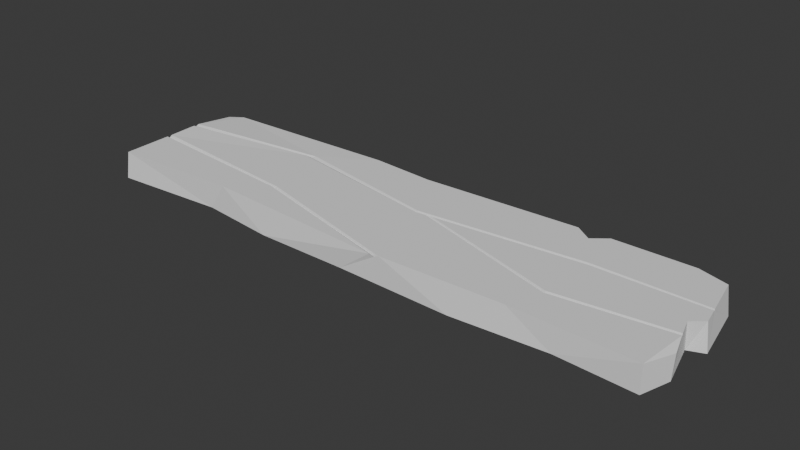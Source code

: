 # Source: Tabl_n.blend  (saved by Blender 4.3.34; exported with 4.5.12 LTS)
import bpy
from mathutils import Matrix  # noqa: F401  (used for matrix-valued properties, if any)

bpy.ops.wm.read_factory_settings(use_empty=True)
scene = bpy.context.scene
scene.name = 'Scene'

# ---- collections
col_collection = bpy.data.collections.new('Collection'); scene.collection.children.link(col_collection)

# ---- world
world_world = bpy.data.worlds.new('World'); scene.world = world_world
world_world.use_nodes = True; world_world.node_tree.nodes.clear()
_N = world_world.node_tree.nodes; _L = world_world.node_tree.links
n0 = _N.new('ShaderNodeOutputWorld'); n0.name = 'World Output'; n0.location = (300, 300)
n1 = _N.new('ShaderNodeBackground'); n1.name = 'Background'; n1.location = (10, 300)
n1.inputs[0].default_value = (0.05088, 0.05088, 0.05088, 1.0)
_L.new(n1.outputs[0], n0.inputs[0])
n0.is_active_output = True
world_world.color = (0.05088, 0.05088, 0.05088)
world_world.sun_shadow_jitter_overblur = 0.0

# ---- meshes
me_cube_001 = bpy.data.meshes.new('Cube.001')
me_cube_001.from_pydata([(-6.279, -1.609, -0.2868), (-6.279, -1.523, 0.2868), (-6.249, 1.56, -0.2868), (6.115, -1.609, -0.2868), (6.115, -1.609, 0.2868), (5.419, 1.609, -0.2868), (5.419, 1.609, 0.2868), (6.07, -0.0389, -0.2868), (6.07, -0.08891, 0.2868), (6.31, -0.9799, -0.2873), (6.316, -0.9182, 0.208), (6.402, 0.09312, -0.2868), (6.323, 0.1277, 0.2868), (6.159, 1.386, -0.2868), (6.067, 1.417, 0.2868), (3.688, 1.609, 0.2868), (3.585, 1.609, -0.2868), (2.998, 1.609, 0.2868), (3.018, 1.609, -0.2868), (3.368, 1.352, 0.2868), (3.299, 1.457, -0.2868), (6.251, 0.4911, 0.2868), (-6.279, 0.3104, 0.3187), (3.871, 0.4957, 0.2868), (0.2653, 0.1768, 0.2868), (-3.235, 0.7787, 0.2868), (6.24, 0.5455, 0.2868), (-6.279, 0.445, 0.3187), (-3.033, 0.8757, 0.2868), (0.2557, 0.2482, 0.2868), (3.862, 0.5671, 0.2868), (0.2605, 0.2125, 0.2554), (-3.134, 0.8272, 0.2554), (-6.279, 0.3777, 0.2873), (3.866, 0.5314, 0.2554), (6.245, 0.5183, 0.2554), (6.179, -0.457, 0.287), (0.6407, 0.21, 0.2868), (3.801, -0.7304, 0.2868), (6.198, -0.5206, 0.287), (0.4922, 0.1969, 0.2868), (3.801, -0.8041, 0.2868), (6.189, -0.4901, 0.2492), (3.805, -0.7717, 0.249), (0.4793, 0.2318, 0.2554), (-0.4711, 1.472, 0.2868), (-0.5627, 1.472, -0.2868), (-1.871, 1.575, 0.2868), (-1.91, 1.574, -0.2868), (-5.937, 1.513, 0.2417), (-6.138, 1.495, 0.1208), (-6.217, 1.323, 0.2417), (-6.307, -0.4284, 0.2868), (-6.307, -0.3103, 0.2868), (-6.307, -0.368, 0.2423), (0.8588, -1.609, 0.2868), (0.6744, -1.646, 0.2868), (0.7686, -1.609, 0.2423), (-2.591, -0.7126, 0.2868), (-2.636, -0.7414, 0.2423), (-2.683, -0.7716, 0.2868), (-6.279, 0.0, -0.2697), (-3.446, -1.397, 0.2868), (-0.08203, -1.609, -0.2868), (-3.783, -1.427, -0.2868), (-2.092, -1.609, -0.2868), (2.45, -1.669, -0.2868), (4.512, -1.609, -0.2207), (3.531, -1.53, 0.2868)], [], [(64, 65, 62), (62, 65, 56), (65, 63, 56), (63, 66, 57), (56, 63, 57), (57, 66, 55), (68, 55, 66), (67, 68, 66), (68, 67, 4), (3, 4, 67), (3, 9, 4), (4, 9, 10), (39, 10, 9), (10, 39, 4), (42, 39, 9), (7, 42, 9), (36, 42, 7), (7, 8, 36), (12, 8, 7), (11, 12, 7), (21, 12, 11), (35, 21, 11), (13, 35, 11), (26, 35, 13), (13, 14, 26), (13, 5, 14), (5, 6, 14), (14, 6, 26), (16, 15, 5), (15, 6, 5), (6, 15, 30), (30, 26, 6), (12, 21, 8), (38, 8, 23), (36, 8, 38), (21, 23, 8), (23, 37, 38), (29, 30, 17), (19, 17, 30), (15, 19, 30), (19, 15, 16), (20, 19, 16), (18, 19, 20), (18, 17, 19), (45, 17, 18), (46, 45, 18), (46, 48, 45), (45, 48, 47), (49, 47, 48), (2, 49, 48), (50, 49, 2), (49, 50, 51), (2, 51, 50), (27, 51, 2), (49, 51, 27), (28, 49, 27), (47, 49, 28), (47, 28, 29), (45, 47, 29), (17, 45, 29), (33, 2, 61), (33, 27, 2), (33, 61, 22), (22, 61, 53), (53, 61, 54), (61, 0, 54), (52, 54, 0), (1, 52, 0), (52, 1, 60), (53, 25, 22), (53, 58, 25), (25, 58, 24), (58, 55, 24), (24, 55, 40), (40, 55, 41), (68, 41, 55), (41, 68, 4), (39, 41, 4), (41, 39, 43), (42, 43, 39), (42, 36, 43), (36, 38, 43), (38, 37, 43), (43, 44, 40), (40, 41, 43), (43, 37, 44), (44, 31, 40), (40, 31, 24), (31, 32, 24), (25, 24, 32), (22, 25, 32), (33, 22, 32), (33, 32, 27), (28, 27, 32), (28, 32, 29), (29, 32, 31), (29, 31, 34), (30, 29, 34), (34, 37, 23), (44, 37, 34), (30, 34, 26), (23, 21, 34), (35, 34, 21), (35, 26, 34), (58, 53, 59), (60, 59, 52), (54, 52, 59), (53, 54, 59), (1, 64, 62), (62, 60, 1), (1, 0, 64), (56, 60, 62), (60, 56, 59), (55, 58, 59), (57, 55, 59), (57, 59, 56), (0, 61, 64), (2, 48, 61), (61, 48, 64), (64, 48, 65), (48, 46, 65), (65, 46, 63), (46, 18, 63), (63, 18, 66), (66, 20, 67), (18, 20, 66), (9, 3, 7), (11, 7, 13), (13, 7, 5), (16, 5, 67), (67, 7, 3), (7, 67, 5), (20, 16, 67)])
_uv = me_cube_001.uv_layers.new(name='UVMap')
_uv.uv.foreach_set('vector', [0.0, 0.0, 0.0, 0.0, 0.0, 0.0, 0.0, 0.0, 0.0, 0.0, 0.0, 0.0, 0.0, 0.0, 0.0, 0.0, 0.0, 0.0, 0.0, 0.0, 0.0, 0.0, 0.0, 0.0, 0.0, 0.0, 0.0, 0.0, 0.0, 0.0, 0.0, 0.0, 0.0, 0.0, 0.0, 0.0, 0.0, 0.0, 0.0, 0.0, 0.0, 0.0, 0.0, 0.0, 0.0, 0.0, 0.0, 0.0, 0.0, 0.0, 0.0, 0.0, 0.0, 0.0, 0.0, 0.0, 0.0, 0.0, 0.0, 0.0, 0.0, 0.0, 0.0, 0.0, 0.0, 0.0, 0.0, 0.0, 0.0, 0.0, 0.0, 0.0, 0.0, 0.0, 0.0, 0.0, 0.0, 0.0, 0.0, 0.0, 0.0, 0.0, 0.0, 0.0, 0.0, 0.0, 0.0, 0.0, 0.0, 0.0, 0.0, 0.0, 0.0, 0.0, 0.0, 0.0, 0.0, 0.0, 0.0, 0.0, 0.0, 0.0, 0.0, 0.0, 0.0, 0.0, 0.0, 0.0, 0.0, 0.0, 0.0, 0.0, 0.0, 0.0, 0.0, 0.0, 0.0, 0.0, 0.0, 0.0, 0.0, 0.0, 0.0, 0.0, 0.0, 0.0, 0.0, 0.0, 0.0, 0.0, 0.0, 0.0, 0.0, 0.0, 0.0, 0.0, 0.0, 0.0, 0.0, 0.0, 0.0, 0.0, 0.0, 0.0, 0.0, 0.0, 0.0, 0.0, 0.0, 0.0, 0.0, 0.0, 0.0, 0.0, 0.0, 0.0, 0.0, 0.0, 0.0, 0.0, 0.0, 0.0, 0.0, 0.0, 0.0, 0.0, 0.0, 0.0, 0.0, 0.0, 0.0, 0.0, 0.0, 0.0, 0.0, 0.0, 0.0, 0.0, 0.0, 0.0, 0.0, 0.0, 0.0, 0.0, 0.0, 0.0, 0.0, 0.0, 0.0, 0.0, 0.0, 0.0, 0.0, 0.0, 0.0, 0.0, 0.0, 0.0, 0.0, 0.0, 0.0, 0.0, 0.0, 0.0, 0.0, 0.0, 0.0, 0.0, 0.0, 0.0, 0.0, 0.0, 0.0, 0.0, 0.0, 0.0, 0.0, 0.0, 0.0, 0.0, 0.0, 0.0, 0.0, 0.0, 0.0, 0.0, 0.0, 0.0, 0.0, 0.0, 0.0, 0.0, 0.0, 0.0, 0.0, 0.0, 0.0, 0.0, 0.0, 0.0, 0.0, 0.0, 0.0, 0.0, 0.0, 0.0, 0.0, 0.0, 0.0, 0.0, 0.0, 0.0, 0.0, 0.0, 0.0, 0.0, 0.0, 0.0, 0.0, 0.0, 0.0, 0.0, 0.0, 0.0, 0.0, 0.0, 0.0, 0.0, 0.0, 0.0, 0.0, 0.0, 0.0, 0.0, 0.0, 0.0, 0.0, 0.0, 0.0, 0.0, 0.0, 0.0, 0.0, 0.0, 0.0, 0.0, 0.0, 0.0, 0.0, 0.0, 0.0, 0.0, 0.0, 0.0, 0.0, 0.0, 0.0, 0.0, 0.0, 0.0, 0.0, 0.0, 0.0, 0.0, 0.0, 0.0, 0.0, 0.0, 0.0, 0.0, 0.0, 0.0, 0.0, 0.0, 0.0, 0.0, 0.0, 0.0, 0.0, 0.0, 0.0, 0.0, 0.0, 0.0, 0.0, 0.0, 0.0, 0.0, 0.0, 0.0, 0.0, 0.0, 0.0, 0.0, 0.0, 0.0, 0.0, 0.0, 0.0, 0.0, 0.0, 0.0, 0.0, 0.0, 0.0, 0.0, 0.0, 0.0, 0.0, 0.0, 0.0, 0.0, 0.0, 0.0, 0.0, 0.0, 0.0, 0.0, 0.0, 0.0, 0.0, 0.0, 0.0, 0.0, 0.0, 0.0, 0.0, 0.0, 0.0, 0.0, 0.0, 0.0, 0.0, 0.0, 0.0, 0.0, 0.0, 0.0, 0.0, 0.0, 0.0, 0.0, 0.0, 0.0, 0.0, 0.0, 0.0, 0.0, 0.0, 0.0, 0.0, 0.0, 0.0, 0.0, 0.0, 0.0, 0.0, 0.0, 0.0, 0.0, 0.0, 0.0, 0.0, 0.0, 0.0, 0.0, 0.0, 0.0, 0.0, 0.0, 0.0, 0.0, 0.0, 0.0, 0.0, 0.0, 0.0, 0.0, 0.0, 0.0, 0.0, 0.0, 0.0, 0.0, 0.0, 0.0, 0.0, 0.0, 0.0, 0.0, 0.0, 0.0, 0.0, 0.0, 0.0, 0.0, 0.0, 0.0, 0.0, 0.0, 0.0, 0.0, 0.0, 0.0, 0.0, 0.0, 0.0, 0.0, 0.0, 0.0, 0.0, 0.0, 0.0, 0.0, 0.0, 0.0, 0.0, 0.0, 0.0, 0.0, 0.0, 0.0, 0.0, 0.0, 0.0, 0.0, 0.0, 0.0, 0.0, 0.0, 0.0, 0.0, 0.0, 0.0, 0.0, 0.0, 0.0, 0.0, 0.0, 0.0, 0.0, 0.0, 0.0, 0.0, 0.0, 0.0, 0.0, 0.0, 0.0, 0.0, 0.0, 0.0, 0.0, 0.0, 0.0, 0.0, 0.0, 0.0, 0.0, 0.0, 0.0, 0.0, 0.0, 0.0, 0.0, 0.0, 0.0, 0.0, 0.0, 0.0, 0.0, 0.0, 0.0, 0.0, 0.0, 0.0, 0.0, 0.0, 0.0, 0.0, 0.0, 0.0, 0.0, 0.0, 0.0, 0.0, 0.0, 0.0, 0.0, 0.0, 0.0, 0.0, 0.0, 0.0, 0.0, 0.0, 0.0, 0.0, 0.0, 0.0, 0.0, 0.0, 0.0, 0.0, 0.0, 0.0, 0.0, 0.0, 0.0, 0.0, 0.0, 0.0, 0.0, 0.0, 0.0, 0.0, 0.0, 0.0, 0.0, 0.0, 0.0, 0.0, 0.0, 0.0, 0.0, 0.0, 0.0, 0.0, 0.0, 0.0, 0.0, 0.0, 0.0, 0.0, 0.0, 0.0, 0.0, 0.0, 0.0, 0.0, 0.0, 0.0, 0.0, 0.0, 0.0, 0.0, 0.0, 0.0, 0.0, 0.0, 0.0, 0.0, 0.0, 0.0, 0.0, 0.0, 0.0, 0.0, 0.0, 0.0, 0.0, 0.0, 0.0, 0.0, 0.0, 0.0, 0.0, 0.0, 0.0, 0.0, 0.0, 0.0, 0.0, 0.0, 0.0, 0.0, 0.0, 0.0, 0.0, 0.0, 0.0, 0.0, 0.0, 0.0, 0.0, 0.0, 0.0, 0.0, 0.0, 0.0, 0.0, 0.0, 0.0, 0.0, 0.0, 0.0, 0.0, 0.0, 0.0, 0.0, 0.0, 0.0, 0.0, 0.0, 0.0, 0.0, 0.0, 0.0, 0.0, 0.0, 0.0, 0.0, 0.0, 0.0, 0.0, 0.0, 0.0, 0.0, 0.0, 0.0, 0.0, 0.0, 0.0, 0.0, 0.0, 0.0, 0.0, 0.0, 0.0, 0.0, 0.0, 0.0, 0.0, 0.0, 0.0, 0.0, 0.0, 0.0, 0.0, 0.0, 0.0, 0.0, 0.0, 0.0, 0.0, 0.0, 0.0, 0.0, 0.0, 0.0, 0.0, 0.0, 0.0, 0.0, 0.0, 0.0, 0.0, 0.0, 0.0, 0.0, 0.0, 0.0, 0.0, 0.0, 0.0, 0.0, 0.0, 0.0, 0.0, 0.0, 0.0, 0.0, 0.0, 0.0, 0.0, 0.0, 0.0, 0.0, 0.0, 0.0, 0.0, 0.0, 0.0, 0.0, 0.0, 0.0, 0.0, 0.0, 0.0, 0.0, 0.0, 0.0, 0.0, 0.0, 0.0, 0.0, 0.0, 0.0, 0.0, 0.0, 0.0, 0.0, 0.0, 0.0, 0.0, 0.0, 0.0, 0.0, 0.0, 0.0, 0.0, 0.0, 0.0, 0.0, 0.0, 0.0, 0.0, 0.0, 0.0, 0.0, 0.0, 0.0, 0.0, 0.0, 0.0, 0.0, 0.0, 0.0, 0.0, 0.0, 0.0, 0.0, 0.0, 0.0, 0.0, 0.0, 0.0, 0.0, 0.0, 0.0, 0.0, 0.0, 0.0, 0.0, 0.0, 0.0, 0.0, 0.0, 0.0, 0.0, 0.0, 0.0, 0.0, 0.0, 0.0, 0.0, 0.0, 0.0])
me_cube_001.update()

# ---- objects
ob_cube = bpy.data.objects.new('Cube', me_cube_001)

# ---- transforms, parenting, visibility, modifiers, constraints
ob_cube.location = (0.0, 0.0, 0.0)

# ---- collection membership
col_collection.objects.link(ob_cube)

# ---- scene / render settings (as saved in the file)
scene.frame_start = 1; scene.frame_end = 250; scene.frame_set(0)
scene.render.engine = 'BLENDER_EEVEE_NEXT'
bpy.context.view_layer.update()

# ---- added for rendering (the .blend has no active camera and no usable light): camera, sun
cam_auto = bpy.data.cameras.new('AutoCamera')
cam_auto.lens = 50.0
cam_auto.sensor_width = 36.0
cam_auto.clip_end = 1000.0
ob_auto_camera = bpy.data.objects.new('AutoCamera', cam_auto)
scene.collection.objects.link(ob_auto_camera)
ob_auto_camera.location = (12.2044, -14.6182, 9.74136)
ob_auto_camera.rotation_euler = (1.09748, -7.21219e-08, 0.694738)
scene.camera = ob_auto_camera
light_auto_sun = bpy.data.lights.new('AutoSun', 'SUN')
light_auto_sun.energy = 3.0
light_auto_sun.angle = 0.0523599
ob_auto_sun = bpy.data.objects.new('AutoSun', light_auto_sun)
scene.collection.objects.link(ob_auto_sun)
ob_auto_sun.rotation_euler = (0.872665, 0.174533, 0.523599)
bpy.context.view_layer.update()
